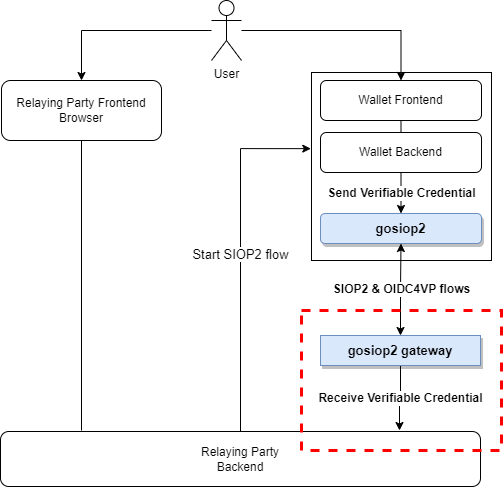

The diagram above was exported from draw.io. Its source (the exported page's mxGraphModel, read from the mxfile embedded in the PNG):
<mxGraphModel dx="767" dy="411" grid="1" gridSize="10" guides="1" tooltips="1" connect="1" arrows="1" fold="1" page="1" pageScale="1" pageWidth="827" pageHeight="1169" math="0" shadow="0">
  <root>
    <mxCell id="AN0D7CaR3Haly0T-07uj-0" />
    <mxCell id="AN0D7CaR3Haly0T-07uj-1" parent="AN0D7CaR3Haly0T-07uj-0" />
    <mxCell id="AN0D7CaR3Haly0T-07uj-2" value="" style="rounded=0;whiteSpace=wrap;html=1;" vertex="1" parent="AN0D7CaR3Haly0T-07uj-1">
      <mxGeometry x="350" y="92" width="180" height="188" as="geometry" />
    </mxCell>
    <mxCell id="AN0D7CaR3Haly0T-07uj-3" style="edgeStyle=orthogonalEdgeStyle;rounded=0;orthogonalLoop=1;jettySize=auto;html=1;entryX=0.5;entryY=0;entryDx=0;entryDy=0;startArrow=none;startFill=0;" edge="1" parent="AN0D7CaR3Haly0T-07uj-1" source="AN0D7CaR3Haly0T-07uj-5" target="AN0D7CaR3Haly0T-07uj-13">
      <mxGeometry relative="1" as="geometry" />
    </mxCell>
    <mxCell id="AN0D7CaR3Haly0T-07uj-4" style="edgeStyle=orthogonalEdgeStyle;rounded=0;orthogonalLoop=1;jettySize=auto;html=1;entryX=0.5;entryY=0;entryDx=0;entryDy=0;startArrow=none;startFill=0;" edge="1" parent="AN0D7CaR3Haly0T-07uj-1" source="AN0D7CaR3Haly0T-07uj-5" target="AN0D7CaR3Haly0T-07uj-15">
      <mxGeometry relative="1" as="geometry" />
    </mxCell>
    <mxCell id="AN0D7CaR3Haly0T-07uj-5" value="User" style="shape=umlActor;verticalLabelPosition=bottom;verticalAlign=top;html=1;outlineConnect=0;" vertex="1" parent="AN0D7CaR3Haly0T-07uj-1">
      <mxGeometry x="250" y="20" width="30" height="60" as="geometry" />
    </mxCell>
    <mxCell id="AN0D7CaR3Haly0T-07uj-6" value="&lt;b&gt;&lt;font style=&quot;font-size: 12px&quot;&gt;SIOP2 &amp;amp; OIDC4VP flows&lt;/font&gt;&lt;/b&gt;" style="edgeStyle=orthogonalEdgeStyle;rounded=0;orthogonalLoop=1;jettySize=auto;html=1;exitX=0.5;exitY=0;exitDx=0;exitDy=0;startArrow=classic;startFill=1;" edge="1" parent="AN0D7CaR3Haly0T-07uj-1" source="AN0D7CaR3Haly0T-07uj-8" target="AN0D7CaR3Haly0T-07uj-9">
      <mxGeometry x="0.009" relative="1" as="geometry">
        <mxPoint as="offset" />
      </mxGeometry>
    </mxCell>
    <mxCell id="AN0D7CaR3Haly0T-07uj-7" value="&lt;b&gt;&lt;font style=&quot;font-size: 12px&quot;&gt;Receive Verifiable Credential&lt;/font&gt;&lt;/b&gt;" style="edgeStyle=orthogonalEdgeStyle;rounded=0;orthogonalLoop=1;jettySize=auto;html=1;exitX=0.5;exitY=1;exitDx=0;exitDy=0;startArrow=none;startFill=0;endArrow=classic;endFill=1;" edge="1" parent="AN0D7CaR3Haly0T-07uj-1" source="AN0D7CaR3Haly0T-07uj-8">
      <mxGeometry relative="1" as="geometry">
        <mxPoint x="438" y="450" as="targetPoint" />
      </mxGeometry>
    </mxCell>
    <mxCell id="AN0D7CaR3Haly0T-07uj-8" value="&lt;b&gt;&lt;font style=&quot;font-size: 13px&quot;&gt;gosiop2 gateway&lt;/font&gt;&lt;/b&gt;" style="rounded=0;whiteSpace=wrap;html=1;fillColor=#dae8fc;strokeColor=#6c8ebf;shadow=1;" vertex="1" parent="AN0D7CaR3Haly0T-07uj-1">
      <mxGeometry x="359" y="355" width="160" height="30" as="geometry" />
    </mxCell>
    <mxCell id="AN0D7CaR3Haly0T-07uj-9" value="&lt;b&gt;&lt;font style=&quot;font-size: 13px&quot;&gt;gosiop2&lt;/font&gt;&lt;/b&gt;" style="rounded=1;whiteSpace=wrap;html=1;fillColor=#dae8fc;strokeColor=#6c8ebf;shadow=1;" vertex="1" parent="AN0D7CaR3Haly0T-07uj-1">
      <mxGeometry x="359" y="233" width="161" height="30" as="geometry" />
    </mxCell>
    <mxCell id="AN0D7CaR3Haly0T-07uj-10" value="Start SIOP2 flow" style="edgeStyle=orthogonalEdgeStyle;rounded=0;orthogonalLoop=1;jettySize=auto;html=1;exitX=0.5;exitY=0;exitDx=0;exitDy=0;entryX=-0.004;entryY=0.405;entryDx=0;entryDy=0;entryPerimeter=0;fontSize=13;" edge="1" parent="AN0D7CaR3Haly0T-07uj-1" source="AN0D7CaR3Haly0T-07uj-11" target="AN0D7CaR3Haly0T-07uj-2">
      <mxGeometry relative="1" as="geometry" />
    </mxCell>
    <mxCell id="AN0D7CaR3Haly0T-07uj-11" value="Relaying Party&lt;br&gt;Backend" style="rounded=1;whiteSpace=wrap;html=1;" vertex="1" parent="AN0D7CaR3Haly0T-07uj-1">
      <mxGeometry x="39" y="451" width="480" height="55" as="geometry" />
    </mxCell>
    <mxCell id="AN0D7CaR3Haly0T-07uj-12" style="edgeStyle=orthogonalEdgeStyle;rounded=0;orthogonalLoop=1;jettySize=auto;html=1;exitX=0.5;exitY=1;exitDx=0;exitDy=0;startArrow=none;startFill=0;endArrow=none;endFill=0;" edge="1" parent="AN0D7CaR3Haly0T-07uj-1" source="AN0D7CaR3Haly0T-07uj-13">
      <mxGeometry relative="1" as="geometry">
        <mxPoint x="120" y="450" as="targetPoint" />
      </mxGeometry>
    </mxCell>
    <mxCell id="AN0D7CaR3Haly0T-07uj-13" value="Relaying Party Frontend&lt;br&gt;Browser" style="rounded=1;whiteSpace=wrap;html=1;" vertex="1" parent="AN0D7CaR3Haly0T-07uj-1">
      <mxGeometry x="40" y="100" width="160" height="60" as="geometry" />
    </mxCell>
    <mxCell id="AN0D7CaR3Haly0T-07uj-14" style="edgeStyle=orthogonalEdgeStyle;rounded=0;orthogonalLoop=1;jettySize=auto;html=1;exitX=0.5;exitY=1;exitDx=0;exitDy=0;entryX=0.5;entryY=0;entryDx=0;entryDy=0;startArrow=none;startFill=0;endArrow=none;endFill=0;" edge="1" parent="AN0D7CaR3Haly0T-07uj-1" source="AN0D7CaR3Haly0T-07uj-15" target="AN0D7CaR3Haly0T-07uj-17">
      <mxGeometry relative="1" as="geometry" />
    </mxCell>
    <mxCell id="AN0D7CaR3Haly0T-07uj-15" value="Wallet Frontend" style="rounded=1;whiteSpace=wrap;html=1;" vertex="1" parent="AN0D7CaR3Haly0T-07uj-1">
      <mxGeometry x="359" y="100" width="161" height="40" as="geometry" />
    </mxCell>
    <mxCell id="AN0D7CaR3Haly0T-07uj-16" value="&lt;b&gt;&lt;font style=&quot;font-size: 12px&quot;&gt;Send Verifiable Credential&lt;/font&gt;&lt;/b&gt;" style="edgeStyle=orthogonalEdgeStyle;rounded=0;orthogonalLoop=1;jettySize=auto;html=1;entryX=0.5;entryY=0;entryDx=0;entryDy=0;startArrow=none;startFill=0;endArrow=classic;endFill=1;" edge="1" parent="AN0D7CaR3Haly0T-07uj-1" source="AN0D7CaR3Haly0T-07uj-17" target="AN0D7CaR3Haly0T-07uj-9">
      <mxGeometry relative="1" as="geometry" />
    </mxCell>
    <mxCell id="AN0D7CaR3Haly0T-07uj-17" value="Wallet&amp;nbsp;Backend" style="rounded=1;whiteSpace=wrap;html=1;" vertex="1" parent="AN0D7CaR3Haly0T-07uj-1">
      <mxGeometry x="359" y="152" width="161" height="40" as="geometry" />
    </mxCell>
    <mxCell id="AN0D7CaR3Haly0T-07uj-18" value="" style="rounded=0;whiteSpace=wrap;html=1;fillColor=none;strokeColor=#FF0000;strokeWidth=3;dashed=1;" vertex="1" parent="AN0D7CaR3Haly0T-07uj-1">
      <mxGeometry x="340" y="330" width="200" height="140" as="geometry" />
    </mxCell>
  </root>
</mxGraphModel>